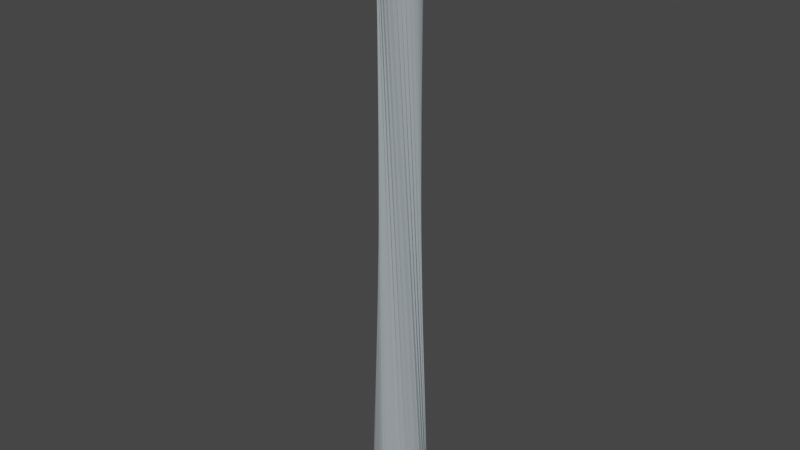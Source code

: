 # Source: WebFuse.blend  (saved by Blender 3.4.6; exported with 4.5.12 LTS)
import bpy
from mathutils import Matrix  # noqa: F401  (used for matrix-valued properties, if any)

bpy.ops.wm.read_factory_settings(use_empty=True)
scene = bpy.context.scene
scene.name = 'Scene'

# ---- collections
col_collection = bpy.data.collections.new('Collection'); scene.collection.children.link(col_collection)

# ---- materials (node trees are filled in below, after node groups)
mat_webfusereal = bpy.data.materials.new('WebFuseReal')
mat_webfusereal.use_transparent_shadow = False

# ---- material node trees
mat_webfusereal.use_nodes = True; mat_webfusereal.node_tree.nodes.clear()
_N = mat_webfusereal.node_tree.nodes; _L = mat_webfusereal.node_tree.links
n0 = _N.new('ShaderNodeBsdfPrincipled'); n0.name = 'Principled BSDF'; n0.location = (10, 300)
n0.distribution = 'GGX'
n0.subsurface_method = 'RANDOM_WALK_SKIN'
n0.inputs[0].default_value = (0.8187, 0.942, 1.0, 0.8429)
n0.inputs[2].default_value = 0.5748
n0.inputs[3].default_value = 1.45
n0.inputs[4].default_value = 0.378
n0.inputs[19].default_value = 0.01969
n0.inputs[27].default_value = (0.0, 0.0, 0.0, 1.0)
n0.inputs[28].default_value = 1.0
n1 = _N.new('ShaderNodeOutputMaterial'); n1.name = 'Material Output'; n1.location = (300, 300)
_L.new(n0.outputs[0], n1.inputs[0])
n1.is_active_output = True

# ---- world
world_world = bpy.data.worlds.new('World'); scene.world = world_world
world_world.use_nodes = True; world_world.node_tree.nodes.clear()
_N = world_world.node_tree.nodes; _L = world_world.node_tree.links
n0 = _N.new('ShaderNodeOutputWorld'); n0.name = 'World Output'; n0.location = (300, 300)
n1 = _N.new('ShaderNodeBackground'); n1.name = 'Background'; n1.location = (10, 300)
n1.inputs[0].default_value = (0.05088, 0.05088, 0.05088, 1.0)
_L.new(n1.outputs[0], n0.inputs[0])
n0.is_active_output = True
world_world.color = (0.05088, 0.05088, 0.05088)
world_world.use_sun_shadow = False
world_world.sun_shadow_jitter_overblur = 0.0

# ---- meshes
me_cylinder = bpy.data.meshes.new('Cylinder')
me_cylinder.from_pydata([(0.08958, 0.05224, 2.145), (0.07767, 0.06871, 2.145), (0.09805, 0.03376, 2.145), (0.1028, 0.01398, 2.145), (0.1035, -0.006335, 2.145), (0.1003, -0.02641, 2.145), (0.09321, -0.04546, 2.145), (0.08255, -0.06277, 2.145), (0.06871, -0.07767, 2.145), (0.05224, -0.08958, 2.145), (0.03376, -0.09805, 2.145), (0.01398, -0.1028, 2.145), (-0.006335, -0.1035, 2.145), (-0.02641, -0.1003, 2.145), (-0.04546, -0.09321, 2.145), (-0.06277, -0.08255, 2.145), (-0.07767, -0.06871, 2.145), (-0.08958, -0.05224, 2.145), (-0.09805, -0.03376, 2.145), (-0.1028, -0.01398, 2.145), (-0.1035, 0.006335, 2.145), (-0.1003, 0.02641, 2.145), (-0.09321, 0.04546, 2.145), (-0.08255, 0.06277, 2.145), (-0.06871, 0.07767, 2.145), (-0.05224, 0.08958, 2.145), (-0.03376, 0.09805, 2.145), (-0.01398, 0.1028, 2.145), (0.006335, 0.1035, 2.145), (0.02641, 0.1003, 2.145), (0.04546, 0.09321, 2.145), (0.06277, 0.08255, 2.145), (-0.1179, 0.07546, -0.9789), (-0.1036, 0.0989, -0.9789), (0.1142, 0.08088, -0.9789), (0.1255, 0.05544, -0.9789), (0.05544, -0.1255, -0.9789), (0.02998, -0.1367, -0.9789), (-0.1367, -0.02998, -0.9789), (-0.1432, -0.003342, -0.9789), (0.02357, 0.1379, -0.9789), (0.04953, 0.1279, -0.9789), (0.1279, -0.04953, -0.9789), (0.1179, -0.07546, -0.9789), (-0.07546, -0.1179, -0.9789), (-0.0989, -0.1036, -0.9789), (-0.08088, 0.1142, -0.9789), (0.1367, 0.02998, -0.9789), (0.003341, -0.1432, -0.9789), (-0.1379, 0.02357, -0.9789), (0.07546, 0.1179, -0.9789), (0.1036, -0.0989, -0.9789), (-0.1142, -0.08088, -0.9789), (-0.05544, 0.1255, -0.9789), (-0.02998, 0.1367, -0.9789), (0.1432, 0.003342, -0.9789), (-0.02357, -0.1379, -0.9789), (-0.1279, 0.04953, -0.9789), (0.0989, 0.1036, -0.9789), (0.08088, -0.1142, -0.9789), (-0.1255, -0.05544, -0.9789), (-0.003342, 0.1432, -0.9789), (0.1379, -0.02357, -0.9789), (-0.04953, -0.1279, -0.9789)], [], [(54, 0, 2, 61), (61, 2, 3, 40), (40, 3, 4, 41), (41, 4, 5, 50), (50, 5, 6, 58), (58, 6, 7, 34), (34, 7, 8, 35), (35, 8, 9, 47), (47, 9, 10, 55), (55, 10, 11, 62), (62, 11, 12, 42), (42, 12, 13, 43), (43, 13, 14, 51), (51, 14, 15, 59), (59, 15, 16, 36), (36, 16, 17, 37), (37, 17, 18, 48), (48, 18, 19, 56), (56, 19, 20, 63), (63, 20, 21, 44), (44, 21, 22, 45), (45, 22, 23, 52), (52, 23, 24, 60), (60, 24, 25, 38), (38, 25, 26, 39), (39, 26, 27, 49), (49, 27, 28, 57), (57, 28, 29, 32), (32, 29, 30, 33), (33, 30, 31, 46), (46, 31, 1, 53), (53, 1, 0, 54)])
_uv = me_cylinder.uv_layers.new(name='UVMap')
_uv.uv.foreach_set('vector', [0.9688, 0.75, 0.9688, 1.0, 0.9375, 1.0, 0.9375, 0.75, 0.9375, 0.75, 0.9375, 1.0, 0.9062, 1.0, 0.9062, 0.75, 0.9062, 0.75, 0.9062, 1.0, 0.875, 1.0, 0.875, 0.75, 0.875, 0.75, 0.875, 1.0, 0.8438, 1.0, 0.8438, 0.75, 0.8438, 0.75, 0.8438, 1.0, 0.8125, 1.0, 0.8125, 0.75, 0.8125, 0.75, 0.8125, 1.0, 0.7812, 1.0, 0.7812, 0.75, 0.7812, 0.75, 0.7812, 1.0, 0.75, 1.0, 0.75, 0.75, 0.75, 0.75, 0.75, 1.0, 0.7188, 1.0, 0.7188, 0.75, 0.7188, 0.75, 0.7188, 1.0, 0.6875, 1.0, 0.6875, 0.75, 0.6875, 0.75, 0.6875, 1.0, 0.6562, 1.0, 0.6562, 0.75, 0.6562, 0.75, 0.6562, 1.0, 0.625, 1.0, 0.625, 0.75, 0.625, 0.75, 0.625, 1.0, 0.5938, 1.0, 0.5938, 0.75, 0.5938, 0.75, 0.5938, 1.0, 0.5625, 1.0, 0.5625, 0.75, 0.5625, 0.75, 0.5625, 1.0, 0.5312, 1.0, 0.5312, 0.75, 0.5312, 0.75, 0.5312, 1.0, 0.5, 1.0, 0.5, 0.75, 0.5, 0.75, 0.5, 1.0, 0.4688, 1.0, 0.4688, 0.75, 0.4688, 0.75, 0.4688, 1.0, 0.4375, 1.0, 0.4375, 0.75, 0.4375, 0.75, 0.4375, 1.0, 0.4062, 1.0, 0.4062, 0.75, 0.4062, 0.75, 0.4062, 1.0, 0.375, 1.0, 0.375, 0.75, 0.375, 0.75, 0.375, 1.0, 0.3438, 1.0, 0.3438, 0.75, 0.3438, 0.75, 0.3438, 1.0, 0.3125, 1.0, 0.3125, 0.75, 0.3125, 0.75, 0.3125, 1.0, 0.2812, 1.0, 0.2812, 0.75, 0.2812, 0.75, 0.2812, 1.0, 0.25, 1.0, 0.25, 0.75, 0.25, 0.75, 0.25, 1.0, 0.2188, 1.0, 0.2188, 0.75, 0.2188, 0.75, 0.2188, 1.0, 0.1875, 1.0, 0.1875, 0.75, 0.1875, 0.75, 0.1875, 1.0, 0.1562, 1.0, 0.1562, 0.75, 0.1562, 0.75, 0.1562, 1.0, 0.125, 1.0, 0.125, 0.75, 0.125, 0.75, 0.125, 1.0, 0.09375, 1.0, 0.09375, 0.75, 0.09375, 0.75, 0.09375, 1.0, 0.0625, 1.0, 0.0625, 0.75, 0.0625, 0.75, 0.0625, 1.0, 0.03125, 1.0, 0.03125, 0.75, 0.03125, 0.75, 0.03125, 1.0, 0.0, 1.0, 0.0, 0.75, 1.0, 0.75, 1.0, 1.0, 0.9688, 1.0, 0.9688, 0.75])
me_cylinder.materials.append(mat_webfusereal)
me_cylinder.update()

# ---- objects
ob_web = bpy.data.objects.new('Web', me_cylinder)

# ---- transforms, parenting, visibility, modifiers, constraints
ob_web.location = (3.236e-08, 1.49e-08, 0.0)

# ---- collection membership
col_collection.objects.link(ob_web)

# ---- scene / render settings (as saved in the file)
scene.frame_start = 1; scene.frame_end = 250; scene.frame_set(0)
scene.render.engine = 'BLENDER_EEVEE_NEXT'
scene.cycles.sampling_pattern = 'TABULATED_SOBOL'
scene.cycles.use_light_tree = False
scene.view_settings.view_transform = 'Filmic'
bpy.context.view_layer.update()

# ---- added for rendering (the .blend has no active camera and no usable light): camera, sun
cam_auto = bpy.data.cameras.new('AutoCamera')
cam_auto.lens = 50.0
cam_auto.sensor_width = 36.0
cam_auto.clip_end = 1000.0
ob_auto_camera = bpy.data.objects.new('AutoCamera', cam_auto)
scene.collection.objects.link(ob_auto_camera)
ob_auto_camera.location = (2.91463, -3.49755, 2.91484)
ob_auto_camera.rotation_euler = (1.09748, -7.21219e-08, 0.694738)
scene.camera = ob_auto_camera
light_auto_sun = bpy.data.lights.new('AutoSun', 'SUN')
light_auto_sun.energy = 3.0
light_auto_sun.angle = 0.0523599
ob_auto_sun = bpy.data.objects.new('AutoSun', light_auto_sun)
scene.collection.objects.link(ob_auto_sun)
ob_auto_sun.rotation_euler = (0.872665, 0.174533, 0.523599)
bpy.context.view_layer.update()
